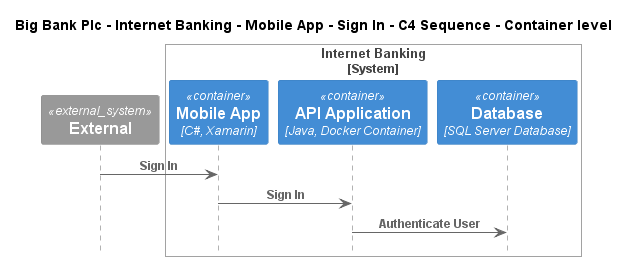

The diagram above was rendered by PlantUML. Its source (embedded in the PNG):
@startuml
!include ..\..\..\..\..\..\..\.c4s\C4_Sequence.puml

title Big Bank Plc - Internet Banking - Mobile App - Sign In - C4 Sequence - Container level

System_Ext(C4InterFlow.SoftwareSystems.ExternalSystem, "External", "")

System_Boundary(BigBankPlc.SoftwareSystems.InternetBanking, "Internet Banking")
    Container(BigBankPlc.SoftwareSystems.InternetBanking.Containers.MobileApp, "Mobile App", "C#, Xamarin", "Provides a limited subset of the Internet banking functionality to customers via their mobile device")
    Container(BigBankPlc.SoftwareSystems.InternetBanking.Containers.APIApplication, "API Application", "Java, Docker Container", "Provides Internet banking functionality via API")
    ContainerDb(BigBankPlc.SoftwareSystems.InternetBanking.Containers.Database, "Database", "SQL Server Database", "Stores user registration information, hashed auth credentials, access logs, etc.")
Boundary_End()

Rel(C4InterFlow.SoftwareSystems.ExternalSystem, BigBankPlc.SoftwareSystems.InternetBanking.Containers.MobileApp, "Sign In")
Rel(BigBankPlc.SoftwareSystems.InternetBanking.Containers.MobileApp, BigBankPlc.SoftwareSystems.InternetBanking.Containers.APIApplication, "Sign In")
Rel(BigBankPlc.SoftwareSystems.InternetBanking.Containers.APIApplication, BigBankPlc.SoftwareSystems.InternetBanking.Containers.Database, "Authenticate User")


@enduml